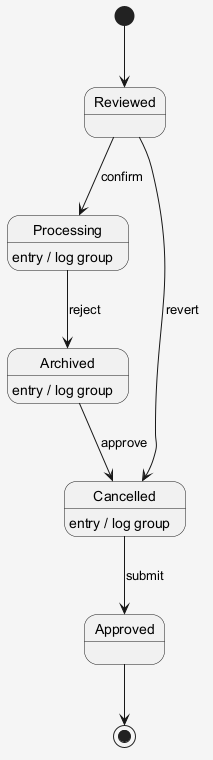

The diagram above was rendered by PlantUML. Its source (embedded in the PNG):
@startuml
skinparam shadowing false
skinparam backgroundColor #F5F5F5
[*] --> Reviewed
Reviewed --> Processing : confirm
Processing --> Archived : reject
Processing : entry / log group
Archived --> Cancelled : approve
Archived : entry / log group
Cancelled --> Approved : submit
Cancelled : entry / log group
Reviewed --> Cancelled : revert
Approved --> [*]
@enduml